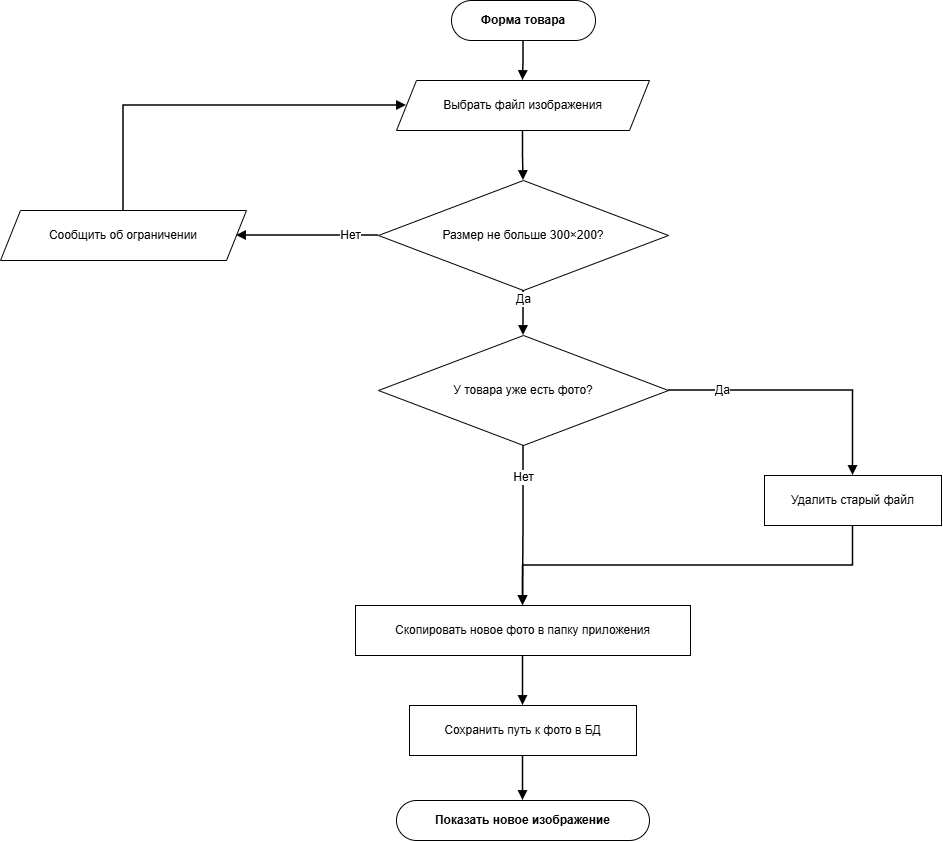

The diagram above was exported from draw.io. Its source (the exported page's mxGraphModel, read from the mxfile embedded in the PNG):
<mxGraphModel dx="1398" dy="867" grid="1" gridSize="10" guides="1" tooltips="1" connect="1" arrows="1" fold="1" page="1" pageScale="1" pageWidth="1021" pageHeight="920" math="0" shadow="0">
  <root>
    <mxCell id="0" />
    <mxCell id="1" parent="0" />
    <mxCell id="p9_s" parent="1" style="rounded=1;whiteSpace=wrap;html=1;arcSize=50;fontStyle=1;fontSize=12;" value="Форма товара" vertex="1">
      <mxGeometry height="40" width="144" x="491" y="40" as="geometry" />
    </mxCell>
    <mxCell id="p9_io" parent="1" style="shape=parallelogram;perimeter=parallelogramPerimeter;whiteSpace=wrap;html=1;fixedSize=1;size=20;fontSize=12;" value="Выбрать файл изображения" vertex="1">
      <mxGeometry height="50" width="253" x="436" y="120" as="geometry" />
    </mxCell>
    <mxCell id="p9_d1" parent="1" style="rhombus;whiteSpace=wrap;html=1;fontSize=12;" value="Размер не больше 300×200?" vertex="1">
      <mxGeometry height="110" width="290" x="418" y="220" as="geometry" />
    </mxCell>
    <mxCell id="p9_ie" parent="1" style="shape=parallelogram;perimeter=parallelogramPerimeter;whiteSpace=wrap;html=1;fixedSize=1;size=20;fontSize=12;" value="Сообщить об ограничении" vertex="1">
      <mxGeometry height="50" width="246" x="40" y="250" as="geometry" />
    </mxCell>
    <mxCell id="p9_d2" parent="1" style="rhombus;whiteSpace=wrap;html=1;fontSize=12;" value="У товара уже есть фото?" vertex="1">
      <mxGeometry height="110" width="290" x="418" y="375" as="geometry" />
    </mxCell>
    <mxCell id="p9_pd" parent="1" style="rounded=0;whiteSpace=wrap;html=1;fontSize=12;" value="Удалить старый файл" vertex="1">
      <mxGeometry height="50" width="177" x="804" y="515" as="geometry" />
    </mxCell>
    <mxCell id="p9_pc" parent="1" style="rounded=0;whiteSpace=wrap;html=1;fontSize=12;" value="Скопировать новое фото в папку приложения" vertex="1">
      <mxGeometry height="50" width="335" x="395" y="645" as="geometry" />
    </mxCell>
    <mxCell id="p9_ps" parent="1" style="rounded=0;whiteSpace=wrap;html=1;fontSize=12;" value="Сохранить путь к фото в БД" vertex="1">
      <mxGeometry height="50" width="227" x="449" y="745" as="geometry" />
    </mxCell>
    <mxCell id="p9_en" parent="1" style="rounded=1;whiteSpace=wrap;html=1;arcSize=50;fontStyle=1;fontSize=12;" value="Показать новое изображение" vertex="1">
      <mxGeometry height="40" width="253" x="436" y="840" as="geometry" />
    </mxCell>
    <mxCell id="p9_arrow0" edge="1" parent="1" source="p9_s" style="edgeStyle=orthogonalEdgeStyle;rounded=0;curved=0;orthogonalLoop=1;jettySize=auto;html=1;endArrow=block;endFill=1;strokeWidth=1.5;fontSize=12;labelBackgroundColor=#ffffff;exitX=0.5;exitY=1;exitDx=0;exitDy=0;entryX=0.5;entryY=0;entryDx=0;entryDy=0;" target="p9_io" value="">
      <mxGeometry relative="1" as="geometry" />
    </mxCell>
    <mxCell id="p9_arrow1" edge="1" parent="1" source="p9_io" style="edgeStyle=orthogonalEdgeStyle;rounded=0;curved=0;orthogonalLoop=1;jettySize=auto;html=1;endArrow=block;endFill=1;strokeWidth=1.5;fontSize=12;labelBackgroundColor=#ffffff;exitX=0.5;exitY=1;exitDx=0;exitDy=0;entryX=0.5;entryY=0;entryDx=0;entryDy=0;" target="p9_d1" value="">
      <mxGeometry relative="1" as="geometry" />
    </mxCell>
    <mxCell id="p9_arrow2" edge="1" parent="1" source="p9_d1" style="edgeStyle=orthogonalEdgeStyle;rounded=0;curved=0;orthogonalLoop=1;jettySize=auto;html=1;endArrow=block;endFill=1;strokeWidth=1.5;fontSize=12;labelBackgroundColor=#ffffff;exitX=0;exitY=0.5;exitDx=0;exitDy=0;entryX=1;entryY=0.5;entryDx=0;entryDy=0;" target="p9_ie" value="Нет">
      <mxGeometry relative="1" x="-0.6" as="geometry" />
    </mxCell>
    <mxCell id="p9_arrow3" edge="1" parent="1" source="p9_ie" style="edgeStyle=orthogonalEdgeStyle;rounded=0;curved=0;orthogonalLoop=1;jettySize=auto;html=1;endArrow=block;endFill=1;strokeWidth=1.5;fontSize=12;labelBackgroundColor=#ffffff;exitX=0.5;exitY=0;exitDx=0;exitDy=0;entryX=0;entryY=0.5;entryDx=0;entryDy=0;" target="p9_io" value="">
      <mxGeometry relative="1" as="geometry">
        <Array as="points">
          <mxPoint x="163" y="145" />
        </Array>
      </mxGeometry>
    </mxCell>
    <mxCell id="p9_arrow4" edge="1" parent="1" source="p9_d1" style="edgeStyle=orthogonalEdgeStyle;rounded=0;curved=0;orthogonalLoop=1;jettySize=auto;html=1;endArrow=block;endFill=1;strokeWidth=1.5;fontSize=12;labelBackgroundColor=#ffffff;exitX=0.5;exitY=1;exitDx=0;exitDy=0;entryX=0.5;entryY=0;entryDx=0;entryDy=0;" target="p9_d2" value="Да">
      <mxGeometry relative="1" x="-0.6" as="geometry" />
    </mxCell>
    <mxCell id="p9_arrow5" edge="1" parent="1" source="p9_d2" style="edgeStyle=orthogonalEdgeStyle;rounded=0;curved=0;orthogonalLoop=1;jettySize=auto;html=1;endArrow=block;endFill=1;strokeWidth=1.5;fontSize=12;labelBackgroundColor=#ffffff;exitX=1;exitY=0.5;exitDx=0;exitDy=0;entryX=0.5;entryY=0;entryDx=0;entryDy=0;" target="p9_pd" value="Да">
      <mxGeometry relative="1" x="-0.6" as="geometry" />
    </mxCell>
    <mxCell id="p9_arrow6" edge="1" parent="1" source="p9_d2" style="edgeStyle=orthogonalEdgeStyle;rounded=0;curved=0;orthogonalLoop=1;jettySize=auto;html=1;endArrow=block;endFill=1;strokeWidth=1.5;fontSize=12;labelBackgroundColor=#ffffff;exitX=0.5;exitY=1;exitDx=0;exitDy=0;entryX=0.5;entryY=0;entryDx=0;entryDy=0;" target="p9_pc" value="Нет">
      <mxGeometry relative="1" x="-0.6" as="geometry" />
    </mxCell>
    <mxCell id="p9_arrow7" edge="1" parent="1" source="p9_pd" style="edgeStyle=orthogonalEdgeStyle;rounded=0;curved=0;orthogonalLoop=1;jettySize=auto;html=1;endArrow=block;endFill=1;strokeWidth=1.5;fontSize=12;labelBackgroundColor=#ffffff;exitX=0.5;exitY=1;exitDx=0;exitDy=0;entryX=0.5;entryY=0;entryDx=0;entryDy=0;" target="p9_pc" value="">
      <mxGeometry relative="1" as="geometry">
        <Array as="points">
          <mxPoint x="893" y="605" />
          <mxPoint x="563" y="605" />
        </Array>
      </mxGeometry>
    </mxCell>
    <mxCell id="p9_arrow8" edge="1" parent="1" source="p9_pc" style="edgeStyle=orthogonalEdgeStyle;rounded=0;curved=0;orthogonalLoop=1;jettySize=auto;html=1;endArrow=block;endFill=1;strokeWidth=1.5;fontSize=12;labelBackgroundColor=#ffffff;exitX=0.5;exitY=1;exitDx=0;exitDy=0;entryX=0.5;entryY=0;entryDx=0;entryDy=0;" target="p9_ps" value="">
      <mxGeometry relative="1" as="geometry" />
    </mxCell>
    <mxCell id="p9_arrow9" edge="1" parent="1" source="p9_ps" style="edgeStyle=orthogonalEdgeStyle;rounded=0;curved=0;orthogonalLoop=1;jettySize=auto;html=1;endArrow=block;endFill=1;strokeWidth=1.5;fontSize=12;labelBackgroundColor=#ffffff;exitX=0.5;exitY=1;exitDx=0;exitDy=0;entryX=0.5;entryY=0;entryDx=0;entryDy=0;" target="p9_en" value="">
      <mxGeometry relative="1" as="geometry" />
    </mxCell>
  </root>
</mxGraphModel>